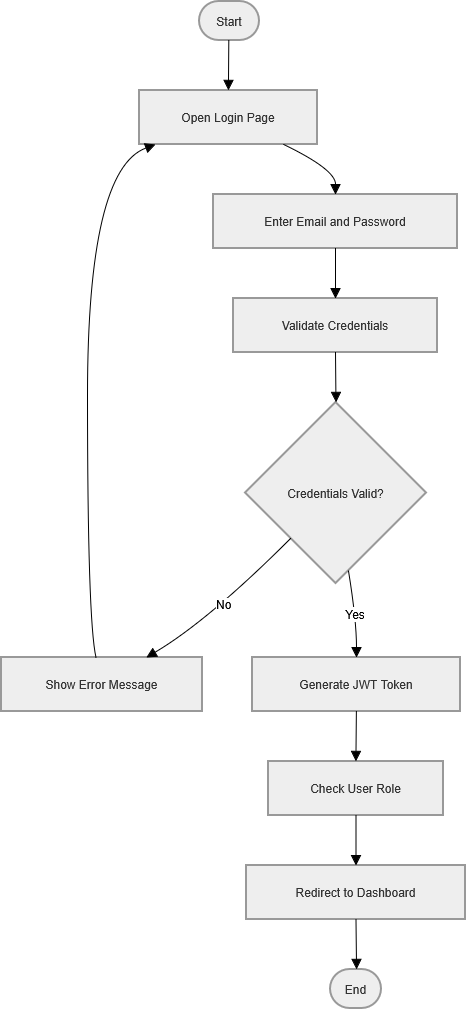

The diagram above was exported from draw.io. Its source (the exported page's mxGraphModel, read from the mxfile embedded in the PNG):
<mxGraphModel dx="1030" dy="635" grid="1" gridSize="10" guides="1" tooltips="1" connect="1" arrows="1" fold="1" page="1" pageScale="1" pageWidth="850" pageHeight="1100" math="0" shadow="0">
  <root>
    <mxCell id="0" />
    <mxCell id="1" parent="0" />
    <mxCell id="cyyzRBA5ORsJAlBZclcz-1" parent="1" style="rounded=1;whiteSpace=wrap;arcSize=50;strokeWidth=2;fillColor=light-dark(#eeeeee,#1f2020);strokeColor=light-dark(#999999,#cccccc);fontColor=light-dark(#333333,#cccccc);" value="Start" vertex="1">
      <mxGeometry height="39" width="60" x="218" y="310" as="geometry" />
    </mxCell>
    <mxCell id="cyyzRBA5ORsJAlBZclcz-2" parent="1" style="whiteSpace=wrap;strokeWidth=2;fillColor=light-dark(#eeeeee,#1f2020);strokeColor=light-dark(#999999,#cccccc);fontColor=light-dark(#333333,#cccccc);" value="Open Login Page" vertex="1">
      <mxGeometry height="54" width="178" x="158" y="399" as="geometry" />
    </mxCell>
    <mxCell id="cyyzRBA5ORsJAlBZclcz-3" parent="1" style="whiteSpace=wrap;strokeWidth=2;fillColor=light-dark(#eeeeee,#1f2020);strokeColor=light-dark(#999999,#cccccc);fontColor=light-dark(#333333,#cccccc);" value="Enter Email and Password" vertex="1">
      <mxGeometry height="54" width="244" x="232" y="503" as="geometry" />
    </mxCell>
    <mxCell id="cyyzRBA5ORsJAlBZclcz-4" parent="1" style="whiteSpace=wrap;strokeWidth=2;fillColor=light-dark(#eeeeee,#1f2020);strokeColor=light-dark(#999999,#cccccc);fontColor=light-dark(#333333,#cccccc);" value="Validate Credentials" vertex="1">
      <mxGeometry height="54" width="204" x="252" y="607" as="geometry" />
    </mxCell>
    <mxCell id="cyyzRBA5ORsJAlBZclcz-5" parent="1" style="rhombus;strokeWidth=2;whiteSpace=wrap;fillColor=light-dark(#eeeeee,#1f2020);strokeColor=light-dark(#999999,#cccccc);fontColor=light-dark(#333333,#cccccc);" value="Credentials Valid?" vertex="1">
      <mxGeometry height="181" width="181" x="264" y="711" as="geometry" />
    </mxCell>
    <mxCell id="cyyzRBA5ORsJAlBZclcz-6" parent="1" style="whiteSpace=wrap;strokeWidth=2;fillColor=light-dark(#eeeeee,#1f2020);strokeColor=light-dark(#999999,#cccccc);fontColor=light-dark(#333333,#cccccc);" value="Show Error Message" vertex="1">
      <mxGeometry height="54" width="201" x="20" y="966" as="geometry" />
    </mxCell>
    <mxCell id="cyyzRBA5ORsJAlBZclcz-7" parent="1" style="whiteSpace=wrap;strokeWidth=2;fillColor=light-dark(#eeeeee,#1f2020);strokeColor=light-dark(#999999,#cccccc);fontColor=light-dark(#333333,#cccccc);" value="Generate JWT Token" vertex="1">
      <mxGeometry height="54" width="208" x="271" y="966" as="geometry" />
    </mxCell>
    <mxCell id="cyyzRBA5ORsJAlBZclcz-8" parent="1" style="whiteSpace=wrap;strokeWidth=2;fillColor=light-dark(#eeeeee,#1f2020);strokeColor=light-dark(#999999,#cccccc);fontColor=light-dark(#333333,#cccccc);" value="Check User Role" vertex="1">
      <mxGeometry height="54" width="175" x="287" y="1070" as="geometry" />
    </mxCell>
    <mxCell id="cyyzRBA5ORsJAlBZclcz-9" parent="1" style="whiteSpace=wrap;strokeWidth=2;fillColor=light-dark(#eeeeee,#1f2020);strokeColor=light-dark(#999999,#cccccc);fontColor=light-dark(#333333,#cccccc);" value="Redirect to Dashboard" vertex="1">
      <mxGeometry height="54" width="219" x="265" y="1174" as="geometry" />
    </mxCell>
    <mxCell id="cyyzRBA5ORsJAlBZclcz-10" parent="1" style="rounded=1;whiteSpace=wrap;arcSize=50;strokeWidth=2;fillColor=light-dark(#eeeeee,#1f2020);strokeColor=light-dark(#999999,#cccccc);fontColor=light-dark(#333333,#cccccc);" value="End" vertex="1">
      <mxGeometry height="39" width="51" x="349" y="1278" as="geometry" />
    </mxCell>
    <mxCell id="cyyzRBA5ORsJAlBZclcz-11" edge="1" parent="1" source="cyyzRBA5ORsJAlBZclcz-1" style="curved=1;startArrow=none;endArrow=block;exitX=0.49;exitY=1;entryX=0.5;entryY=0;rounded=0;fontSize=12;startSize=8;endSize=8;" target="cyyzRBA5ORsJAlBZclcz-2" value="">
      <mxGeometry relative="1" as="geometry">
        <Array as="points" />
      </mxGeometry>
    </mxCell>
    <mxCell id="cyyzRBA5ORsJAlBZclcz-12" edge="1" parent="1" source="cyyzRBA5ORsJAlBZclcz-2" style="curved=1;startArrow=none;endArrow=block;exitX=0.81;exitY=1;entryX=0.5;entryY=0;rounded=0;fontSize=12;startSize=8;endSize=8;" target="cyyzRBA5ORsJAlBZclcz-3" value="">
      <mxGeometry relative="1" as="geometry">
        <Array as="points">
          <mxPoint x="354" y="478" />
        </Array>
      </mxGeometry>
    </mxCell>
    <mxCell id="cyyzRBA5ORsJAlBZclcz-13" edge="1" parent="1" source="cyyzRBA5ORsJAlBZclcz-3" style="curved=1;startArrow=none;endArrow=block;exitX=0.5;exitY=1;entryX=0.5;entryY=0;rounded=0;fontSize=12;startSize=8;endSize=8;" target="cyyzRBA5ORsJAlBZclcz-4" value="">
      <mxGeometry relative="1" as="geometry">
        <Array as="points" />
      </mxGeometry>
    </mxCell>
    <mxCell id="cyyzRBA5ORsJAlBZclcz-14" edge="1" parent="1" source="cyyzRBA5ORsJAlBZclcz-4" style="curved=1;startArrow=none;endArrow=block;exitX=0.5;exitY=1;entryX=0.5;entryY=0;rounded=0;fontSize=12;startSize=8;endSize=8;" target="cyyzRBA5ORsJAlBZclcz-5" value="">
      <mxGeometry relative="1" as="geometry">
        <Array as="points" />
      </mxGeometry>
    </mxCell>
    <mxCell id="cyyzRBA5ORsJAlBZclcz-15" edge="1" parent="1" source="cyyzRBA5ORsJAlBZclcz-5" style="curved=1;startArrow=none;endArrow=block;exitX=0;exitY=1;entryX=0.72;entryY=0;rounded=0;fontSize=12;startSize=8;endSize=8;" target="cyyzRBA5ORsJAlBZclcz-6" value="No">
      <mxGeometry relative="1" as="geometry">
        <Array as="points">
          <mxPoint x="227" y="929" />
        </Array>
      </mxGeometry>
    </mxCell>
    <mxCell id="cyyzRBA5ORsJAlBZclcz-16" edge="1" parent="1" source="cyyzRBA5ORsJAlBZclcz-6" style="curved=1;startArrow=none;endArrow=block;exitX=0.47;exitY=0;entryX=0.09;entryY=1;rounded=0;fontSize=12;startSize=8;endSize=8;" target="cyyzRBA5ORsJAlBZclcz-2" value="">
      <mxGeometry relative="1" as="geometry">
        <Array as="points">
          <mxPoint x="106" y="929" />
          <mxPoint x="106" y="478" />
        </Array>
      </mxGeometry>
    </mxCell>
    <mxCell id="cyyzRBA5ORsJAlBZclcz-17" edge="1" parent="1" source="cyyzRBA5ORsJAlBZclcz-5" style="curved=1;startArrow=none;endArrow=block;exitX=0.58;exitY=1;entryX=0.5;entryY=0;rounded=0;fontSize=12;startSize=8;endSize=8;" target="cyyzRBA5ORsJAlBZclcz-7" value="Yes">
      <mxGeometry relative="1" as="geometry">
        <Array as="points">
          <mxPoint x="375" y="929" />
        </Array>
      </mxGeometry>
    </mxCell>
    <mxCell id="cyyzRBA5ORsJAlBZclcz-18" edge="1" parent="1" source="cyyzRBA5ORsJAlBZclcz-7" style="curved=1;startArrow=none;endArrow=block;exitX=0.5;exitY=1;entryX=0.5;entryY=0;rounded=0;fontSize=12;startSize=8;endSize=8;" target="cyyzRBA5ORsJAlBZclcz-8" value="">
      <mxGeometry relative="1" as="geometry">
        <Array as="points" />
      </mxGeometry>
    </mxCell>
    <mxCell id="cyyzRBA5ORsJAlBZclcz-19" edge="1" parent="1" source="cyyzRBA5ORsJAlBZclcz-8" style="curved=1;startArrow=none;endArrow=block;exitX=0.5;exitY=1;entryX=0.5;entryY=0;rounded=0;fontSize=12;startSize=8;endSize=8;" target="cyyzRBA5ORsJAlBZclcz-9" value="">
      <mxGeometry relative="1" as="geometry">
        <Array as="points" />
      </mxGeometry>
    </mxCell>
    <mxCell id="cyyzRBA5ORsJAlBZclcz-20" edge="1" parent="1" source="cyyzRBA5ORsJAlBZclcz-9" style="curved=1;startArrow=none;endArrow=block;exitX=0.5;exitY=1;entryX=0.51;entryY=0;rounded=0;fontSize=12;startSize=8;endSize=8;" target="cyyzRBA5ORsJAlBZclcz-10" value="">
      <mxGeometry relative="1" as="geometry">
        <Array as="points" />
      </mxGeometry>
    </mxCell>
  </root>
</mxGraphModel>